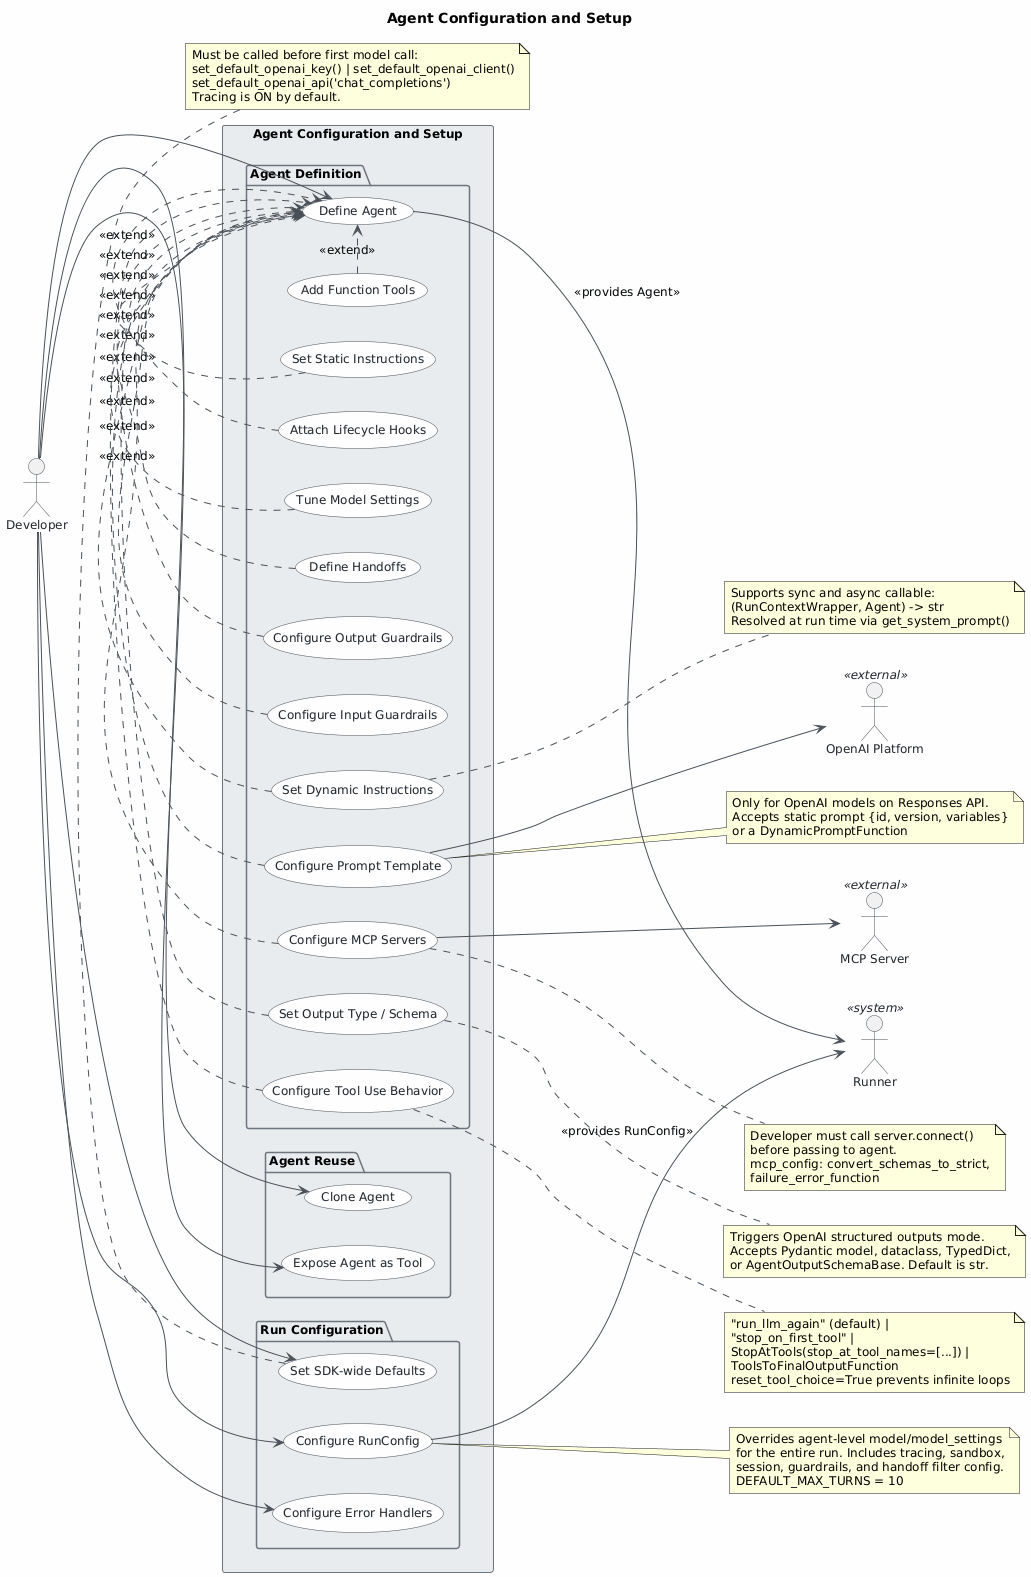

The diagram above was rendered by PlantUML. Its source (embedded in the PNG):
@startuml
skinparam classAttributeIconSize 0
skinparam shadowing false
skinparam defaultFontName "Segoe UI"
skinparam defaultFontSize 12
skinparam backgroundColor #FEFEFE
skinparam usecase {
    BackgroundColor #F8F9FA
    BorderColor #495057
    ArrowColor #495057
    FontColor #212529
}
skinparam package {
    BackgroundColor #E9ECEF
    BorderColor #6C757D
}
skinparam actor {
    BorderColor #495057
    FontColor #212529
}

left to right direction

title Agent Configuration and Setup

actor "Developer" as Dev
actor "OpenAI Platform" as OpenAI <<external>>
actor "MCP Server" as MCPServer <<external>>
actor "Runner" as Runner <<system>>

rectangle "Agent Configuration and Setup" {

    package "Agent Definition" {
        usecase "Define Agent" as UC01
        usecase "Set Static Instructions" as UC02
        usecase "Set Dynamic Instructions" as UC03
        usecase "Configure Prompt Template" as UC04
        usecase "Add Function Tools" as UC05
        usecase "Configure MCP Servers" as UC06
        usecase "Set Output Type / Schema" as UC07
        usecase "Configure Input Guardrails" as UC08
        usecase "Configure Output Guardrails" as UC09
        usecase "Define Handoffs" as UC10
        usecase "Configure Tool Use Behavior" as UC11
        usecase "Tune Model Settings" as UC12
        usecase "Attach Lifecycle Hooks" as UC13
    }

    package "Agent Reuse" {
        usecase "Clone Agent" as UC14
        usecase "Expose Agent as Tool" as UC15
    }

    package "Run Configuration" {
        usecase "Configure RunConfig" as UC16
        usecase "Configure Error Handlers" as UC17
        usecase "Set SDK-wide Defaults" as UC18
    }
}

' Developer initiates all top-level configuration use cases
Dev --> UC01
Dev --> UC14
Dev --> UC15
Dev --> UC16
Dev --> UC17
Dev --> UC18

' Agent configuration options extend the core Define Agent use case
UC02 .> UC01 : <<extend>>
UC03 .> UC01 : <<extend>>
UC04 .> UC01 : <<extend>>
UC05 .> UC01 : <<extend>>
UC06 .> UC01 : <<extend>>
UC07 .> UC01 : <<extend>>
UC08 .> UC01 : <<extend>>
UC09 .> UC01 : <<extend>>
UC10 .> UC01 : <<extend>>
UC11 .> UC01 : <<extend>>
UC12 .> UC01 : <<extend>>
UC13 .> UC01 : <<extend>>

' External system interactions
UC04 --> OpenAI
UC06 --> MCPServer

' Runner consumes the configured Agent and RunConfig
UC01 --> Runner : <<provides Agent>>
UC16 --> Runner : <<provides RunConfig>>

note right of UC03
  Supports sync and async callable:
  (RunContextWrapper, Agent) -> str
  Resolved at run time via get_system_prompt()
end note

note right of UC04
  Only for OpenAI models on Responses API.
  Accepts static prompt {id, version, variables}
  or a DynamicPromptFunction
end note

note right of UC06
  Developer must call server.connect()
  before passing to agent.
  mcp_config: convert_schemas_to_strict,
  failure_error_function
end note

note right of UC07
  Triggers OpenAI structured outputs mode.
  Accepts Pydantic model, dataclass, TypedDict,
  or AgentOutputSchemaBase. Default is str.
end note

note right of UC11
  "run_llm_again" (default) |
  "stop_on_first_tool" |
  StopAtTools(stop_at_tool_names=[...]) |
  ToolsToFinalOutputFunction
  reset_tool_choice=True prevents infinite loops
end note

note right of UC16
  Overrides agent-level model/model_settings
  for the entire run. Includes tracing, sandbox,
  session, guardrails, and handoff filter config.
  DEFAULT_MAX_TURNS = 10
end note

note bottom of UC18
  Must be called before first model call:
  set_default_openai_key() | set_default_openai_client()
  set_default_openai_api('chat_completions')
  Tracing is ON by default.
end note
@enduml